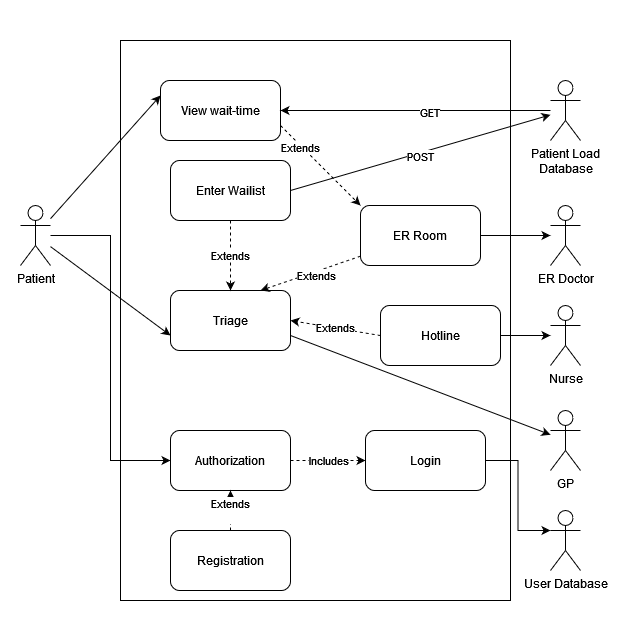

The diagram above was exported from draw.io. Its source (the exported page's mxGraphModel, read from the mxfile embedded in the PNG):
<mxGraphModel dx="1434" dy="1867" grid="1" gridSize="10" guides="1" tooltips="1" connect="1" arrows="1" fold="1" page="1" pageScale="1" pageWidth="850" pageHeight="1100" math="0" shadow="0">
  <root>
    <mxCell id="0" />
    <mxCell id="1" parent="0" />
    <mxCell id="PsCFaFHLhBMUfHQsyU5r-1" value="" style="whiteSpace=wrap;html=1;aspect=fixed;strokeColor=none;" vertex="1" parent="1">
      <mxGeometry y="-1100" width="630" height="630" as="geometry" />
    </mxCell>
    <mxCell id="qV8SZfIBRCmcVP7iHGH2-1" value="" style="rounded=0;whiteSpace=wrap;html=1;fillColor=none;" parent="1" vertex="1">
      <mxGeometry x="120" y="-1060" width="390" height="560" as="geometry" />
    </mxCell>
    <mxCell id="4LjyDfOY2WP0mSKuPUkP-18" style="rounded=0;orthogonalLoop=1;jettySize=auto;html=1;entryX=0;entryY=0.75;entryDx=0;entryDy=0;" parent="1" source="4LjyDfOY2WP0mSKuPUkP-20" target="4LjyDfOY2WP0mSKuPUkP-24" edge="1">
      <mxGeometry relative="1" as="geometry" />
    </mxCell>
    <mxCell id="4LjyDfOY2WP0mSKuPUkP-19" style="rounded=0;orthogonalLoop=1;jettySize=auto;html=1;entryX=0;entryY=0.25;entryDx=0;entryDy=0;" parent="1" source="4LjyDfOY2WP0mSKuPUkP-20" target="4LjyDfOY2WP0mSKuPUkP-23" edge="1">
      <mxGeometry relative="1" as="geometry" />
    </mxCell>
    <mxCell id="PsCFaFHLhBMUfHQsyU5r-7" style="edgeStyle=orthogonalEdgeStyle;rounded=0;orthogonalLoop=1;jettySize=auto;html=1;entryX=0;entryY=0.5;entryDx=0;entryDy=0;" edge="1" parent="1" source="4LjyDfOY2WP0mSKuPUkP-20" target="PsCFaFHLhBMUfHQsyU5r-2">
      <mxGeometry relative="1" as="geometry" />
    </mxCell>
    <mxCell id="4LjyDfOY2WP0mSKuPUkP-20" value="Patient" style="shape=umlActor;verticalLabelPosition=bottom;verticalAlign=top;html=1;outlineConnect=0;" parent="1" vertex="1">
      <mxGeometry x="20" y="-895" width="30" height="60" as="geometry" />
    </mxCell>
    <mxCell id="Dces7jwE8d6NBBxnCbVs-3" style="rounded=0;orthogonalLoop=1;jettySize=auto;html=1;entryX=0;entryY=0;entryDx=0;entryDy=0;dashed=1;exitX=1;exitY=0.75;exitDx=0;exitDy=0;" parent="1" source="4LjyDfOY2WP0mSKuPUkP-23" target="qV8SZfIBRCmcVP7iHGH2-4" edge="1">
      <mxGeometry relative="1" as="geometry" />
    </mxCell>
    <mxCell id="Dces7jwE8d6NBBxnCbVs-4" value="Extends" style="edgeLabel;html=1;align=center;verticalAlign=middle;resizable=0;points=[];" parent="Dces7jwE8d6NBBxnCbVs-3" vertex="1" connectable="0">
      <mxGeometry x="-0.4852" y="-1" relative="1" as="geometry">
        <mxPoint as="offset" />
      </mxGeometry>
    </mxCell>
    <mxCell id="4LjyDfOY2WP0mSKuPUkP-23" value="View wait-time" style="rounded=1;whiteSpace=wrap;html=1;" parent="1" vertex="1">
      <mxGeometry x="160" y="-1020" width="120" height="60" as="geometry" />
    </mxCell>
    <mxCell id="4LjyDfOY2WP0mSKuPUkP-24" value="Triage" style="rounded=1;whiteSpace=wrap;html=1;" parent="1" vertex="1">
      <mxGeometry x="170" y="-810" width="120" height="60" as="geometry" />
    </mxCell>
    <mxCell id="4LjyDfOY2WP0mSKuPUkP-25" value="Nurse" style="shape=umlActor;verticalLabelPosition=bottom;verticalAlign=top;html=1;outlineConnect=0;" parent="1" vertex="1">
      <mxGeometry x="550" y="-795" width="30" height="60" as="geometry" />
    </mxCell>
    <mxCell id="4LjyDfOY2WP0mSKuPUkP-26" style="rounded=0;orthogonalLoop=1;jettySize=auto;html=1;" parent="1" source="4LjyDfOY2WP0mSKuPUkP-28" target="4LjyDfOY2WP0mSKuPUkP-25" edge="1">
      <mxGeometry relative="1" as="geometry">
        <mxPoint x="550" y="-775" as="targetPoint" />
      </mxGeometry>
    </mxCell>
    <mxCell id="4LjyDfOY2WP0mSKuPUkP-27" value="&lt;div&gt;Extends&lt;/div&gt;" style="rounded=0;orthogonalLoop=1;jettySize=auto;html=1;entryX=1;entryY=0.5;entryDx=0;entryDy=0;dashed=1;exitX=0;exitY=0.5;exitDx=0;exitDy=0;" parent="1" source="4LjyDfOY2WP0mSKuPUkP-28" target="4LjyDfOY2WP0mSKuPUkP-24" edge="1">
      <mxGeometry relative="1" as="geometry" />
    </mxCell>
    <mxCell id="4LjyDfOY2WP0mSKuPUkP-28" value="Hotline" style="rounded=1;whiteSpace=wrap;html=1;" parent="1" vertex="1">
      <mxGeometry x="380" y="-795" width="120" height="60" as="geometry" />
    </mxCell>
    <mxCell id="4LjyDfOY2WP0mSKuPUkP-29" value="&lt;div&gt;Extends&lt;/div&gt;" style="edgeStyle=orthogonalEdgeStyle;rounded=0;orthogonalLoop=1;jettySize=auto;html=1;exitX=0.5;exitY=1;exitDx=0;exitDy=0;dashed=1;" parent="1" source="4LjyDfOY2WP0mSKuPUkP-31" target="4LjyDfOY2WP0mSKuPUkP-24" edge="1">
      <mxGeometry relative="1" as="geometry" />
    </mxCell>
    <mxCell id="4LjyDfOY2WP0mSKuPUkP-30" style="rounded=0;orthogonalLoop=1;jettySize=auto;html=1;exitX=1;exitY=0.5;exitDx=0;exitDy=0;" parent="1" source="4LjyDfOY2WP0mSKuPUkP-31" target="4LjyDfOY2WP0mSKuPUkP-32" edge="1">
      <mxGeometry relative="1" as="geometry">
        <mxPoint x="550" y="-915" as="targetPoint" />
      </mxGeometry>
    </mxCell>
    <mxCell id="Dces7jwE8d6NBBxnCbVs-8" value="POST" style="edgeLabel;html=1;align=center;verticalAlign=middle;resizable=0;points=[];" parent="4LjyDfOY2WP0mSKuPUkP-30" vertex="1" connectable="0">
      <mxGeometry x="-0.0103" y="-3" relative="1" as="geometry">
        <mxPoint as="offset" />
      </mxGeometry>
    </mxCell>
    <mxCell id="4LjyDfOY2WP0mSKuPUkP-31" value="Enter Wailist" style="rounded=1;whiteSpace=wrap;html=1;" parent="1" vertex="1">
      <mxGeometry x="170" y="-940" width="120" height="60" as="geometry" />
    </mxCell>
    <mxCell id="Dces7jwE8d6NBBxnCbVs-5" style="edgeStyle=orthogonalEdgeStyle;rounded=0;orthogonalLoop=1;jettySize=auto;html=1;entryX=1;entryY=0.5;entryDx=0;entryDy=0;" parent="1" source="4LjyDfOY2WP0mSKuPUkP-32" target="4LjyDfOY2WP0mSKuPUkP-23" edge="1">
      <mxGeometry relative="1" as="geometry" />
    </mxCell>
    <mxCell id="Dces7jwE8d6NBBxnCbVs-7" value="GET" style="edgeLabel;html=1;align=center;verticalAlign=middle;resizable=0;points=[];" parent="Dces7jwE8d6NBBxnCbVs-5" vertex="1" connectable="0">
      <mxGeometry x="-0.0978" y="1" relative="1" as="geometry">
        <mxPoint as="offset" />
      </mxGeometry>
    </mxCell>
    <mxCell id="4LjyDfOY2WP0mSKuPUkP-32" value="&lt;div&gt;Patient Load&lt;/div&gt;&lt;div&gt;Database&lt;/div&gt;" style="shape=umlActor;verticalLabelPosition=bottom;verticalAlign=top;html=1;outlineConnect=0;" parent="1" vertex="1">
      <mxGeometry x="550" y="-1020" width="30" height="60" as="geometry" />
    </mxCell>
    <mxCell id="qV8SZfIBRCmcVP7iHGH2-5" style="rounded=0;orthogonalLoop=1;jettySize=auto;html=1;entryX=0.75;entryY=0;entryDx=0;entryDy=0;dashed=1;" parent="1" source="qV8SZfIBRCmcVP7iHGH2-4" target="4LjyDfOY2WP0mSKuPUkP-24" edge="1">
      <mxGeometry relative="1" as="geometry" />
    </mxCell>
    <mxCell id="qV8SZfIBRCmcVP7iHGH2-15" value="Extends" style="edgeLabel;html=1;align=center;verticalAlign=middle;resizable=0;points=[];" parent="qV8SZfIBRCmcVP7iHGH2-5" vertex="1" connectable="0">
      <mxGeometry x="-0.101" y="3" relative="1" as="geometry">
        <mxPoint as="offset" />
      </mxGeometry>
    </mxCell>
    <mxCell id="qV8SZfIBRCmcVP7iHGH2-10" style="edgeStyle=orthogonalEdgeStyle;rounded=0;orthogonalLoop=1;jettySize=auto;html=1;" parent="1" source="qV8SZfIBRCmcVP7iHGH2-4" target="qV8SZfIBRCmcVP7iHGH2-6" edge="1">
      <mxGeometry relative="1" as="geometry" />
    </mxCell>
    <mxCell id="qV8SZfIBRCmcVP7iHGH2-4" value="ER Room" style="rounded=1;whiteSpace=wrap;html=1;" parent="1" vertex="1">
      <mxGeometry x="360" y="-895" width="120" height="60" as="geometry" />
    </mxCell>
    <mxCell id="qV8SZfIBRCmcVP7iHGH2-6" value="ER Doctor" style="shape=umlActor;verticalLabelPosition=bottom;verticalAlign=top;html=1;outlineConnect=0;" parent="1" vertex="1">
      <mxGeometry x="550" y="-895" width="30" height="60" as="geometry" />
    </mxCell>
    <mxCell id="qV8SZfIBRCmcVP7iHGH2-16" value="GP" style="shape=umlActor;verticalLabelPosition=bottom;verticalAlign=top;html=1;outlineConnect=0;" parent="1" vertex="1">
      <mxGeometry x="550" y="-690" width="30" height="60" as="geometry" />
    </mxCell>
    <mxCell id="qV8SZfIBRCmcVP7iHGH2-17" style="rounded=0;orthogonalLoop=1;jettySize=auto;html=1;exitX=1;exitY=0.75;exitDx=0;exitDy=0;" parent="1" source="4LjyDfOY2WP0mSKuPUkP-24" target="qV8SZfIBRCmcVP7iHGH2-16" edge="1">
      <mxGeometry relative="1" as="geometry">
        <mxPoint x="560" y="-555" as="targetPoint" />
      </mxGeometry>
    </mxCell>
    <mxCell id="PsCFaFHLhBMUfHQsyU5r-10" value="&lt;div&gt;Includes&lt;/div&gt;" style="edgeStyle=orthogonalEdgeStyle;rounded=0;orthogonalLoop=1;jettySize=auto;html=1;exitX=1;exitY=0.5;exitDx=0;exitDy=0;dashed=1;" edge="1" parent="1" source="PsCFaFHLhBMUfHQsyU5r-2" target="PsCFaFHLhBMUfHQsyU5r-5">
      <mxGeometry relative="1" as="geometry" />
    </mxCell>
    <mxCell id="PsCFaFHLhBMUfHQsyU5r-2" value="Authorization" style="rounded=1;whiteSpace=wrap;html=1;" vertex="1" parent="1">
      <mxGeometry x="170" y="-670" width="120" height="60" as="geometry" />
    </mxCell>
    <mxCell id="PsCFaFHLhBMUfHQsyU5r-5" value="Login" style="rounded=1;whiteSpace=wrap;html=1;" vertex="1" parent="1">
      <mxGeometry x="365" y="-670" width="120" height="60" as="geometry" />
    </mxCell>
    <mxCell id="PsCFaFHLhBMUfHQsyU5r-9" value="&lt;div&gt;Extends&lt;/div&gt;&lt;div&gt;&lt;br&gt;&lt;/div&gt;" style="edgeStyle=orthogonalEdgeStyle;rounded=0;orthogonalLoop=1;jettySize=auto;html=1;exitX=0.5;exitY=0;exitDx=0;exitDy=0;entryX=0.5;entryY=1;entryDx=0;entryDy=0;dashed=1;" edge="1" parent="1" source="PsCFaFHLhBMUfHQsyU5r-6" target="PsCFaFHLhBMUfHQsyU5r-2">
      <mxGeometry relative="1" as="geometry" />
    </mxCell>
    <mxCell id="PsCFaFHLhBMUfHQsyU5r-6" value="Registration" style="rounded=1;whiteSpace=wrap;html=1;" vertex="1" parent="1">
      <mxGeometry x="170" y="-570" width="120" height="60" as="geometry" />
    </mxCell>
    <mxCell id="PsCFaFHLhBMUfHQsyU5r-12" value="User Database" style="shape=umlActor;verticalLabelPosition=bottom;verticalAlign=top;html=1;outlineConnect=0;" vertex="1" parent="1">
      <mxGeometry x="550" y="-590" width="30" height="60" as="geometry" />
    </mxCell>
    <mxCell id="PsCFaFHLhBMUfHQsyU5r-13" style="edgeStyle=orthogonalEdgeStyle;rounded=0;orthogonalLoop=1;jettySize=auto;html=1;exitX=1;exitY=0.5;exitDx=0;exitDy=0;entryX=0;entryY=0.3333333333333333;entryDx=0;entryDy=0;entryPerimeter=0;" edge="1" parent="1" source="PsCFaFHLhBMUfHQsyU5r-5" target="PsCFaFHLhBMUfHQsyU5r-12">
      <mxGeometry relative="1" as="geometry" />
    </mxCell>
  </root>
</mxGraphModel>